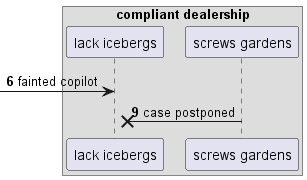

The diagram above was rendered by PlantUML. Its source (embedded in the PNG):
@startuml
box "compliant dealership"
participant "lack icebergs" as 0
participant "screws gardens" as 1
end box
autonumber 6 3
 [-> 0: fainted copilot
1 ->x 0: case postponed
@enduml